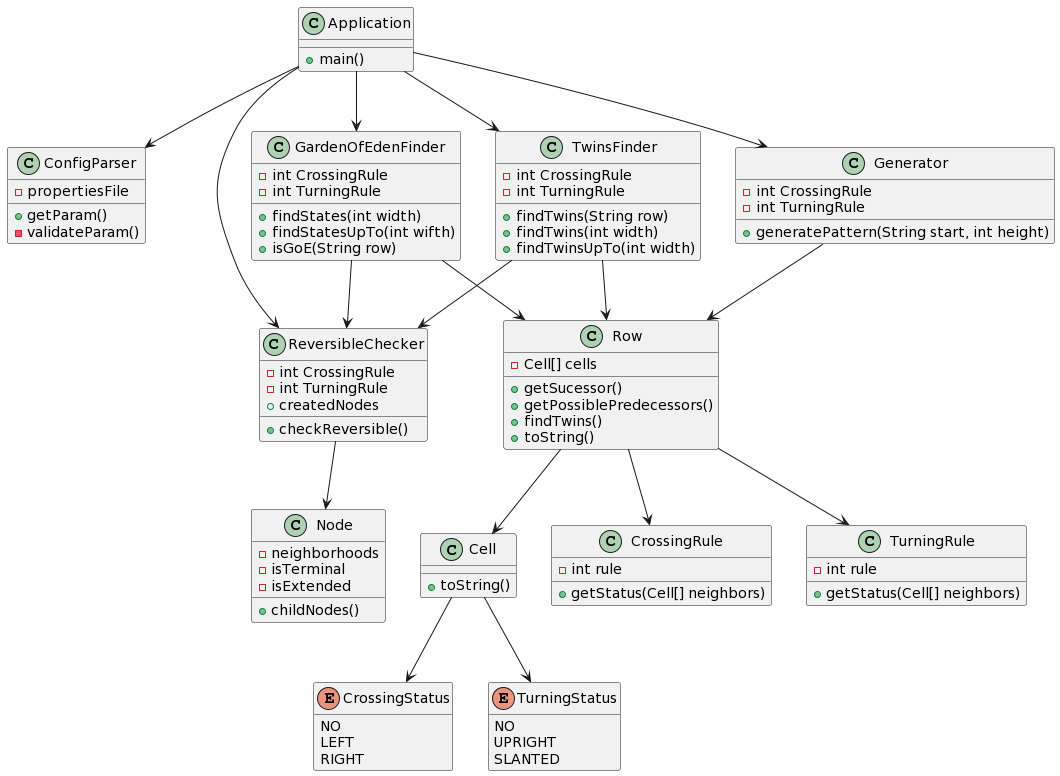

The diagram above was rendered by PlantUML. Its source (embedded in the PNG):
@startuml
class Application {
+ main()
}

class ConfigParser {
- propertiesFile
+ getParam()
- validateParam()
}

class Cell {
+ toString()
}

Class Row {
- Cell[] cells
+ getSucessor()
+ getPossiblePredecessors()
+ findTwins()
+ toString()
}

enum CrossingStatus {
NO
LEFT
RIGHT
}
hide CrossingStatus methods

enum TurningStatus {
NO
UPRIGHT
SLANTED
}
hide TurningStatus methods

class CrossingRule {
- int rule
+ getStatus(Cell[] neighbors)
}

class TurningRule {
- int rule
+ getStatus(Cell[] neighbors)
}

class ReversibleChecker {
- int CrossingRule
- int TurningRule
+ createdNodes
+ checkReversible()
}

class Node {
- neighborhoods
- isTerminal
- isExtended
+ childNodes()
}

class TwinsFinder {
- int CrossingRule
- int TurningRule
+ findTwins(String row)
+ findTwins(int width)
+ findTwinsUpTo(int width)
}

class GardenOfEdenFinder {
- int CrossingRule
- int TurningRule
+ findStates(int width)
+ findStatesUpTo(int wifth)
+ isGoE(String row)
}

class Generator {
- int CrossingRule
- int TurningRule
+ generatePattern(String start, int height)
}

Application --> ConfigParser
Application --> ReversibleChecker
Application --> TwinsFinder
Application --> GardenOfEdenFinder
Application --> Generator
TwinsFinder --> ReversibleChecker
GardenOfEdenFinder --> ReversibleChecker

Row --> Cell
Cell --> CrossingStatus
Cell --> TurningStatus
ReversibleChecker --> Node

TwinsFinder --> Row
GardenOfEdenFinder --> Row
Generator --> Row
Row --> CrossingRule
Row --> TurningRule
@enduml